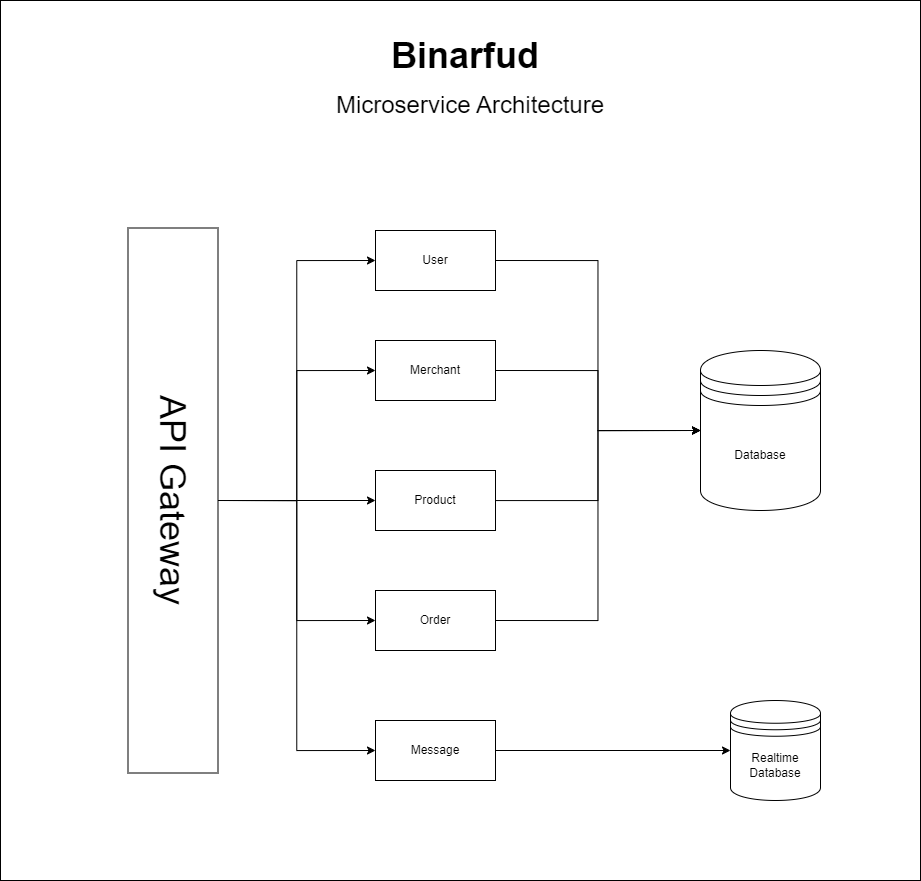

The diagram above was exported from draw.io. Its source (the exported page's mxGraphModel, read from the mxfile embedded in the PNG):
<mxGraphModel dx="1912" dy="1043" grid="1" gridSize="10" guides="1" tooltips="1" connect="1" arrows="1" fold="1" page="0" pageScale="1" pageWidth="850" pageHeight="1100" math="0" shadow="0">
  <root>
    <mxCell id="0" />
    <mxCell id="1" parent="0" />
    <mxCell id="ugbv0U4bIfwECQ2EzpPP-20" value="" style="rounded=0;whiteSpace=wrap;html=1;" vertex="1" parent="1">
      <mxGeometry x="50" width="920" height="880" as="geometry" />
    </mxCell>
    <mxCell id="ugbv0U4bIfwECQ2EzpPP-1" value="Database" style="shape=datastore;whiteSpace=wrap;html=1;" vertex="1" parent="1">
      <mxGeometry x="750" y="350" width="120" height="160" as="geometry" />
    </mxCell>
    <mxCell id="ugbv0U4bIfwECQ2EzpPP-13" style="edgeStyle=orthogonalEdgeStyle;rounded=0;orthogonalLoop=1;jettySize=auto;html=1;exitX=1;exitY=0.5;exitDx=0;exitDy=0;entryX=0;entryY=0.5;entryDx=0;entryDy=0;" edge="1" parent="1" source="ugbv0U4bIfwECQ2EzpPP-3" target="ugbv0U4bIfwECQ2EzpPP-1">
      <mxGeometry relative="1" as="geometry" />
    </mxCell>
    <mxCell id="ugbv0U4bIfwECQ2EzpPP-3" value="User" style="rounded=0;whiteSpace=wrap;html=1;" vertex="1" parent="1">
      <mxGeometry x="425" y="230" width="120" height="60" as="geometry" />
    </mxCell>
    <mxCell id="ugbv0U4bIfwECQ2EzpPP-12" style="edgeStyle=orthogonalEdgeStyle;rounded=0;orthogonalLoop=1;jettySize=auto;html=1;exitX=1;exitY=0.5;exitDx=0;exitDy=0;entryX=0;entryY=0.5;entryDx=0;entryDy=0;" edge="1" parent="1" source="ugbv0U4bIfwECQ2EzpPP-4" target="ugbv0U4bIfwECQ2EzpPP-1">
      <mxGeometry relative="1" as="geometry" />
    </mxCell>
    <mxCell id="ugbv0U4bIfwECQ2EzpPP-4" value="Merchant" style="rounded=0;whiteSpace=wrap;html=1;" vertex="1" parent="1">
      <mxGeometry x="425" y="340" width="120" height="60" as="geometry" />
    </mxCell>
    <mxCell id="ugbv0U4bIfwECQ2EzpPP-11" style="edgeStyle=orthogonalEdgeStyle;rounded=0;orthogonalLoop=1;jettySize=auto;html=1;entryX=0;entryY=0.5;entryDx=0;entryDy=0;" edge="1" parent="1" source="ugbv0U4bIfwECQ2EzpPP-5" target="ugbv0U4bIfwECQ2EzpPP-1">
      <mxGeometry relative="1" as="geometry">
        <mxPoint x="710" y="510" as="targetPoint" />
      </mxGeometry>
    </mxCell>
    <mxCell id="ugbv0U4bIfwECQ2EzpPP-5" value="Product" style="rounded=0;whiteSpace=wrap;html=1;" vertex="1" parent="1">
      <mxGeometry x="425" y="470" width="120" height="60" as="geometry" />
    </mxCell>
    <mxCell id="ugbv0U4bIfwECQ2EzpPP-10" style="edgeStyle=orthogonalEdgeStyle;rounded=0;orthogonalLoop=1;jettySize=auto;html=1;exitX=1;exitY=0.5;exitDx=0;exitDy=0;entryX=0;entryY=0.5;entryDx=0;entryDy=0;" edge="1" parent="1" source="ugbv0U4bIfwECQ2EzpPP-6" target="ugbv0U4bIfwECQ2EzpPP-1">
      <mxGeometry relative="1" as="geometry" />
    </mxCell>
    <mxCell id="ugbv0U4bIfwECQ2EzpPP-6" value="Order" style="rounded=0;whiteSpace=wrap;html=1;" vertex="1" parent="1">
      <mxGeometry x="425" y="590" width="120" height="60" as="geometry" />
    </mxCell>
    <mxCell id="ugbv0U4bIfwECQ2EzpPP-9" style="edgeStyle=orthogonalEdgeStyle;rounded=0;orthogonalLoop=1;jettySize=auto;html=1;exitX=1;exitY=0.5;exitDx=0;exitDy=0;" edge="1" parent="1" source="ugbv0U4bIfwECQ2EzpPP-7" target="ugbv0U4bIfwECQ2EzpPP-8">
      <mxGeometry relative="1" as="geometry" />
    </mxCell>
    <mxCell id="ugbv0U4bIfwECQ2EzpPP-7" value="Message" style="rounded=0;whiteSpace=wrap;html=1;" vertex="1" parent="1">
      <mxGeometry x="425" y="720" width="120" height="60" as="geometry" />
    </mxCell>
    <mxCell id="ugbv0U4bIfwECQ2EzpPP-8" value="Realtime Database" style="shape=datastore;whiteSpace=wrap;html=1;" vertex="1" parent="1">
      <mxGeometry x="780" y="700" width="90" height="100" as="geometry" />
    </mxCell>
    <mxCell id="ugbv0U4bIfwECQ2EzpPP-15" style="edgeStyle=orthogonalEdgeStyle;rounded=0;orthogonalLoop=1;jettySize=auto;html=1;exitX=0.5;exitY=0;exitDx=0;exitDy=0;entryX=0;entryY=0.5;entryDx=0;entryDy=0;" edge="1" parent="1" source="ugbv0U4bIfwECQ2EzpPP-14" target="ugbv0U4bIfwECQ2EzpPP-3">
      <mxGeometry relative="1" as="geometry" />
    </mxCell>
    <mxCell id="ugbv0U4bIfwECQ2EzpPP-16" style="edgeStyle=orthogonalEdgeStyle;rounded=0;orthogonalLoop=1;jettySize=auto;html=1;exitX=0.5;exitY=0;exitDx=0;exitDy=0;entryX=0;entryY=0.5;entryDx=0;entryDy=0;" edge="1" parent="1" source="ugbv0U4bIfwECQ2EzpPP-14" target="ugbv0U4bIfwECQ2EzpPP-4">
      <mxGeometry relative="1" as="geometry" />
    </mxCell>
    <mxCell id="ugbv0U4bIfwECQ2EzpPP-17" style="edgeStyle=orthogonalEdgeStyle;rounded=0;orthogonalLoop=1;jettySize=auto;html=1;exitX=0.5;exitY=0;exitDx=0;exitDy=0;entryX=0;entryY=0.5;entryDx=0;entryDy=0;" edge="1" parent="1" source="ugbv0U4bIfwECQ2EzpPP-14" target="ugbv0U4bIfwECQ2EzpPP-5">
      <mxGeometry relative="1" as="geometry" />
    </mxCell>
    <mxCell id="ugbv0U4bIfwECQ2EzpPP-18" style="edgeStyle=orthogonalEdgeStyle;rounded=0;orthogonalLoop=1;jettySize=auto;html=1;exitX=0.5;exitY=0;exitDx=0;exitDy=0;entryX=0;entryY=0.5;entryDx=0;entryDy=0;" edge="1" parent="1" source="ugbv0U4bIfwECQ2EzpPP-14" target="ugbv0U4bIfwECQ2EzpPP-6">
      <mxGeometry relative="1" as="geometry" />
    </mxCell>
    <mxCell id="ugbv0U4bIfwECQ2EzpPP-19" style="edgeStyle=orthogonalEdgeStyle;rounded=0;orthogonalLoop=1;jettySize=auto;html=1;exitX=0.5;exitY=0;exitDx=0;exitDy=0;entryX=0;entryY=0.5;entryDx=0;entryDy=0;" edge="1" parent="1" source="ugbv0U4bIfwECQ2EzpPP-14" target="ugbv0U4bIfwECQ2EzpPP-7">
      <mxGeometry relative="1" as="geometry" />
    </mxCell>
    <mxCell id="ugbv0U4bIfwECQ2EzpPP-14" value="&lt;font style=&quot;font-size: 36px;&quot;&gt;API Gateway&lt;/font&gt;" style="rounded=0;whiteSpace=wrap;html=1;rotation=90;" vertex="1" parent="1">
      <mxGeometry x="-50" y="455" width="545" height="90" as="geometry" />
    </mxCell>
    <mxCell id="ugbv0U4bIfwECQ2EzpPP-21" value="&lt;font style=&quot;font-size: 36px;&quot;&gt;&lt;b&gt;Binarfud&amp;nbsp;&lt;/b&gt;&lt;/font&gt;" style="text;html=1;strokeColor=none;fillColor=none;align=center;verticalAlign=middle;whiteSpace=wrap;rounded=0;" vertex="1" parent="1">
      <mxGeometry x="400" y="30" width="240" height="50" as="geometry" />
    </mxCell>
    <mxCell id="ugbv0U4bIfwECQ2EzpPP-22" value="&lt;font style=&quot;font-size: 24px;&quot;&gt;Microservice Architecture&lt;/font&gt;" style="text;html=1;strokeColor=none;fillColor=none;align=center;verticalAlign=middle;whiteSpace=wrap;rounded=0;" vertex="1" parent="1">
      <mxGeometry x="370" y="90" width="300" height="30" as="geometry" />
    </mxCell>
  </root>
</mxGraphModel>